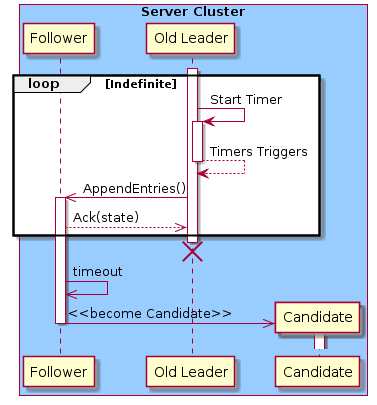

The diagram above was rendered by PlantUML. Its source (embedded in the PNG):
@startuml
box "Server Cluster" #99CCFF 
    participant "Follower" as Follower
    participant "Old Leader" as OldLeader
    participant "Candidate" as Candidate
  activate OldLeader

  loop Indefinite
    OldLeader -> OldLeader ++ : Start Timer
    return Timers Triggers
    OldLeader ->> Follower : AppendEntries()
    activate Follower
    Follower -->> OldLeader: Ack(state)
  end group
    destroy OldLeader
  Follower ->> Follower : timeout
  Follower ->> Candidate ** : <<become Candidate>>
  activate Candidate
  deactivate Follower
end box
@enduml